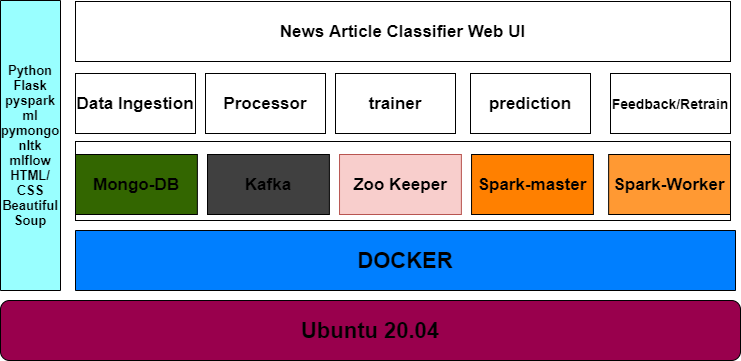

The diagram above was exported from draw.io. Its source (the exported page's mxGraphModel, read from the mxfile embedded in the PNG):
<mxGraphModel dx="868" dy="482" grid="1" gridSize="10" guides="1" tooltips="1" connect="1" arrows="1" fold="1" page="1" pageScale="1" pageWidth="1100" pageHeight="850" background="none" math="0" shadow="0">
  <root>
    <mxCell id="0" />
    <mxCell id="1" parent="0" />
    <mxCell id="kRB2cHCuljTMXnY98pzK-1" value="DOCKER" style="rounded=0;whiteSpace=wrap;html=1;direction=west;fillColor=#007FFF;fontStyle=1;fontColor=#000000;fontSize=22;" vertex="1" parent="1">
      <mxGeometry x="135" y="260" width="660" height="60" as="geometry" />
    </mxCell>
    <mxCell id="kRB2cHCuljTMXnY98pzK-2" value="Data Ingestion" style="rounded=0;whiteSpace=wrap;html=1;fontStyle=1;fontSize=17;" vertex="1" parent="1">
      <mxGeometry x="135" y="103" width="120" height="60" as="geometry" />
    </mxCell>
    <mxCell id="kRB2cHCuljTMXnY98pzK-8" value="Processor" style="rounded=0;whiteSpace=wrap;html=1;fontSize=17;fontStyle=1" vertex="1" parent="1">
      <mxGeometry x="265" y="103" width="120" height="60" as="geometry" />
    </mxCell>
    <mxCell id="kRB2cHCuljTMXnY98pzK-9" value="trainer" style="rounded=0;whiteSpace=wrap;html=1;fontSize=17;fontStyle=1" vertex="1" parent="1">
      <mxGeometry x="395" y="103" width="120" height="60" as="geometry" />
    </mxCell>
    <mxCell id="kRB2cHCuljTMXnY98pzK-10" value="prediction" style="rounded=0;whiteSpace=wrap;html=1;fontSize=17;fontStyle=1" vertex="1" parent="1">
      <mxGeometry x="530" y="103" width="120" height="60" as="geometry" />
    </mxCell>
    <mxCell id="kRB2cHCuljTMXnY98pzK-11" value="News Article Classifier Web UI" style="rounded=0;whiteSpace=wrap;html=1;fontStyle=1;fontSize=17;" vertex="1" parent="1">
      <mxGeometry x="135" y="31" width="655" height="60" as="geometry" />
    </mxCell>
    <mxCell id="kRB2cHCuljTMXnY98pzK-12" value="Python&lt;br style=&quot;font-size: 13px&quot;&gt;Flask&lt;br style=&quot;font-size: 13px&quot;&gt;pyspark ml&lt;br style=&quot;font-size: 13px&quot;&gt;pymongo&lt;br style=&quot;font-size: 13px&quot;&gt;nltk&lt;br style=&quot;font-size: 13px&quot;&gt;mlflow&lt;br&gt;HTML/&lt;br&gt;CSS&lt;br&gt;Beautiful&lt;br&gt;Soup" style="rounded=0;whiteSpace=wrap;html=1;direction=south;fillColor=#99FFFF;fontStyle=1;fontSize=13;" vertex="1" parent="1">
      <mxGeometry x="60" y="30" width="60" height="290" as="geometry" />
    </mxCell>
    <mxCell id="kRB2cHCuljTMXnY98pzK-13" value="Ubuntu 20.04" style="rounded=1;whiteSpace=wrap;html=1;fontSize=22;fontColor=#000000;fillColor=#99004D;fontStyle=1" vertex="1" parent="1">
      <mxGeometry x="60" y="330" width="740" height="60" as="geometry" />
    </mxCell>
    <mxCell id="kRB2cHCuljTMXnY98pzK-21" value="" style="group" vertex="1" connectable="0" parent="1">
      <mxGeometry x="135" y="171" width="655" height="80" as="geometry" />
    </mxCell>
    <mxCell id="kRB2cHCuljTMXnY98pzK-16" value="" style="rounded=0;whiteSpace=wrap;html=1;fontSize=17;fontColor=#000000;fillColor=#FFFFFF;" vertex="1" parent="kRB2cHCuljTMXnY98pzK-21">
      <mxGeometry width="655" height="79" as="geometry" />
    </mxCell>
    <mxCell id="kRB2cHCuljTMXnY98pzK-3" value="Mongo-DB" style="rounded=0;whiteSpace=wrap;html=1;fillColor=#336600;fontStyle=1;fontSize=17;" vertex="1" parent="kRB2cHCuljTMXnY98pzK-21">
      <mxGeometry y="13" width="121.86046511627907" height="60" as="geometry" />
    </mxCell>
    <mxCell id="kRB2cHCuljTMXnY98pzK-4" value="Kafka" style="rounded=0;whiteSpace=wrap;html=1;fillColor=#404040;fontSize=17;fontStyle=1" vertex="1" parent="kRB2cHCuljTMXnY98pzK-21">
      <mxGeometry x="132.015503875969" y="13" width="121.86046511627907" height="60" as="geometry" />
    </mxCell>
    <mxCell id="kRB2cHCuljTMXnY98pzK-5" value="Zoo Keeper" style="rounded=0;whiteSpace=wrap;html=1;fillColor=#f8cecc;strokeColor=#b85450;fontSize=17;fontStyle=1" vertex="1" parent="kRB2cHCuljTMXnY98pzK-21">
      <mxGeometry x="264.031007751938" y="13" width="121.86046511627907" height="60" as="geometry" />
    </mxCell>
    <mxCell id="kRB2cHCuljTMXnY98pzK-6" value="Spark-master" style="rounded=0;whiteSpace=wrap;html=1;fillColor=#FF8000;fontSize=17;fontStyle=1" vertex="1" parent="kRB2cHCuljTMXnY98pzK-21">
      <mxGeometry x="396.04651162790697" y="13" width="121.86046511627907" height="60" as="geometry" />
    </mxCell>
    <mxCell id="kRB2cHCuljTMXnY98pzK-7" value="Spark-Worker" style="rounded=0;whiteSpace=wrap;html=1;fillColor=#FF9933;fontSize=17;fontStyle=1" vertex="1" parent="kRB2cHCuljTMXnY98pzK-21">
      <mxGeometry x="533.1395348837209" y="13" width="121.86046511627907" height="60" as="geometry" />
    </mxCell>
    <mxCell id="kRB2cHCuljTMXnY98pzK-22" value="Feedback/Retrain" style="rounded=0;whiteSpace=wrap;html=1;fontSize=14;fontStyle=1" vertex="1" parent="1">
      <mxGeometry x="670" y="103" width="120" height="60" as="geometry" />
    </mxCell>
  </root>
</mxGraphModel>